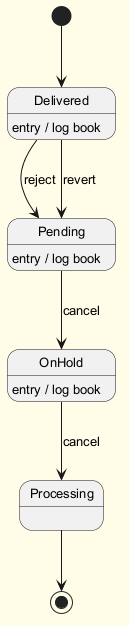

The diagram above was rendered by PlantUML. Its source (embedded in the PNG):
@startuml
skinparam backgroundColor #FFFDE7
skinparam classBackgroundColor #FFF9C4
skinparam classBorderColor #F57F17
skinparam defaultFontSize 13
[*] --> Delivered
Delivered --> Pending : reject
Delivered : entry / log book
Pending --> OnHold : cancel
Pending : entry / log book
OnHold --> Processing : cancel
OnHold : entry / log book
Delivered --> Pending : revert
Processing --> [*]
@enduml